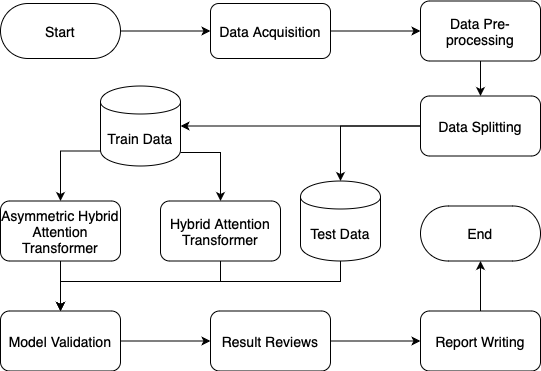

The diagram above was exported from draw.io. Its source (the exported page's mxGraphModel, read from the mxfile embedded in the PNG):
<mxGraphModel dx="927" dy="1031" grid="1" gridSize="10" guides="1" tooltips="1" connect="1" arrows="1" fold="1" page="1" pageScale="1" pageWidth="827" pageHeight="1169" math="0" shadow="0">
  <root>
    <mxCell id="WIyWlLk6GJQsqaUBKTNV-0" />
    <mxCell id="WIyWlLk6GJQsqaUBKTNV-1" parent="WIyWlLk6GJQsqaUBKTNV-0" />
    <mxCell id="uhHRruAeE1idWbl3ZVPa-9" style="edgeStyle=orthogonalEdgeStyle;rounded=0;orthogonalLoop=1;jettySize=auto;html=1;fontSize=14;" parent="WIyWlLk6GJQsqaUBKTNV-1" source="uhHRruAeE1idWbl3ZVPa-8" target="uhHRruAeE1idWbl3ZVPa-10" edge="1">
      <mxGeometry relative="1" as="geometry">
        <mxPoint x="1210" y="77.5" as="targetPoint" />
      </mxGeometry>
    </mxCell>
    <mxCell id="uhHRruAeE1idWbl3ZVPa-8" value="Start" style="html=1;dashed=0;whiteSpace=wrap;shape=mxgraph.dfd.start;fontSize=14;" parent="WIyWlLk6GJQsqaUBKTNV-1" vertex="1">
      <mxGeometry x="1000" y="50" width="120" height="55" as="geometry" />
    </mxCell>
    <mxCell id="uhHRruAeE1idWbl3ZVPa-13" value="" style="edgeStyle=orthogonalEdgeStyle;rounded=0;orthogonalLoop=1;jettySize=auto;html=1;fontSize=14;" parent="WIyWlLk6GJQsqaUBKTNV-1" source="uhHRruAeE1idWbl3ZVPa-10" target="uhHRruAeE1idWbl3ZVPa-12" edge="1">
      <mxGeometry relative="1" as="geometry" />
    </mxCell>
    <mxCell id="uhHRruAeE1idWbl3ZVPa-10" value="Data Acquisition" style="rounded=1;whiteSpace=wrap;html=1;fontSize=14;" parent="WIyWlLk6GJQsqaUBKTNV-1" vertex="1">
      <mxGeometry x="1210" y="50" width="120" height="55" as="geometry" />
    </mxCell>
    <mxCell id="uhHRruAeE1idWbl3ZVPa-15" value="" style="edgeStyle=orthogonalEdgeStyle;rounded=0;orthogonalLoop=1;jettySize=auto;html=1;fontSize=14;" parent="WIyWlLk6GJQsqaUBKTNV-1" source="uhHRruAeE1idWbl3ZVPa-12" target="uhHRruAeE1idWbl3ZVPa-14" edge="1">
      <mxGeometry relative="1" as="geometry" />
    </mxCell>
    <mxCell id="uhHRruAeE1idWbl3ZVPa-12" value="Data Pre-processing" style="whiteSpace=wrap;html=1;rounded=1;fontSize=14;" parent="WIyWlLk6GJQsqaUBKTNV-1" vertex="1">
      <mxGeometry x="1420" y="47.5" width="120" height="60" as="geometry" />
    </mxCell>
    <mxCell id="j28mZVJvxAhuWLk7thO2-0" style="edgeStyle=orthogonalEdgeStyle;rounded=0;orthogonalLoop=1;jettySize=auto;html=1;" edge="1" parent="WIyWlLk6GJQsqaUBKTNV-1" source="uhHRruAeE1idWbl3ZVPa-14" target="uhHRruAeE1idWbl3ZVPa-19">
      <mxGeometry relative="1" as="geometry" />
    </mxCell>
    <mxCell id="j28mZVJvxAhuWLk7thO2-1" style="edgeStyle=orthogonalEdgeStyle;rounded=0;orthogonalLoop=1;jettySize=auto;html=1;" edge="1" parent="WIyWlLk6GJQsqaUBKTNV-1" source="uhHRruAeE1idWbl3ZVPa-14" target="uhHRruAeE1idWbl3ZVPa-33">
      <mxGeometry relative="1" as="geometry" />
    </mxCell>
    <mxCell id="uhHRruAeE1idWbl3ZVPa-14" value="Data Splitting" style="whiteSpace=wrap;html=1;rounded=1;fontSize=14;" parent="WIyWlLk6GJQsqaUBKTNV-1" vertex="1">
      <mxGeometry x="1420" y="142.5" width="120" height="60" as="geometry" />
    </mxCell>
    <mxCell id="uhHRruAeE1idWbl3ZVPa-30" style="edgeStyle=orthogonalEdgeStyle;rounded=0;orthogonalLoop=1;jettySize=auto;html=1;entryX=0.5;entryY=0;entryDx=0;entryDy=0;fontSize=14;" parent="WIyWlLk6GJQsqaUBKTNV-1" target="uhHRruAeE1idWbl3ZVPa-29" edge="1">
      <mxGeometry relative="1" as="geometry">
        <mxPoint x="1110" y="197.50000000000023" as="sourcePoint" />
        <Array as="points">
          <mxPoint x="1060" y="197.5" />
        </Array>
      </mxGeometry>
    </mxCell>
    <mxCell id="uhHRruAeE1idWbl3ZVPa-35" style="edgeStyle=orthogonalEdgeStyle;rounded=0;orthogonalLoop=1;jettySize=auto;html=1;entryX=0.5;entryY=0;entryDx=0;entryDy=0;fontSize=14;" parent="WIyWlLk6GJQsqaUBKTNV-1" source="uhHRruAeE1idWbl3ZVPa-19" target="uhHRruAeE1idWbl3ZVPa-32" edge="1">
      <mxGeometry relative="1" as="geometry">
        <mxPoint x="1187" y="200" as="sourcePoint" />
        <Array as="points">
          <mxPoint x="1220" y="199" />
        </Array>
      </mxGeometry>
    </mxCell>
    <mxCell id="uhHRruAeE1idWbl3ZVPa-19" value="Train Data" style="shape=cylinder;whiteSpace=wrap;html=1;boundedLbl=1;backgroundOutline=1;fontSize=14;" parent="WIyWlLk6GJQsqaUBKTNV-1" vertex="1">
      <mxGeometry x="1100" y="132.5" width="80" height="80" as="geometry" />
    </mxCell>
    <mxCell id="uhHRruAeE1idWbl3ZVPa-43" style="edgeStyle=orthogonalEdgeStyle;rounded=0;orthogonalLoop=1;jettySize=auto;html=1;exitX=0.5;exitY=1;exitDx=0;exitDy=0;fontSize=14;" parent="WIyWlLk6GJQsqaUBKTNV-1" source="uhHRruAeE1idWbl3ZVPa-29" target="uhHRruAeE1idWbl3ZVPa-36" edge="1">
      <mxGeometry relative="1" as="geometry">
        <Array as="points">
          <mxPoint x="1060" y="320" />
          <mxPoint x="1060" y="320" />
        </Array>
      </mxGeometry>
    </mxCell>
    <mxCell id="uhHRruAeE1idWbl3ZVPa-29" value="Asymmetric Hybrid Attention Transformer" style="rounded=1;whiteSpace=wrap;html=1;fontSize=14;" parent="WIyWlLk6GJQsqaUBKTNV-1" vertex="1">
      <mxGeometry x="1000" y="247.5" width="120" height="60" as="geometry" />
    </mxCell>
    <mxCell id="uhHRruAeE1idWbl3ZVPa-45" style="edgeStyle=orthogonalEdgeStyle;rounded=0;orthogonalLoop=1;jettySize=auto;html=1;entryX=0.5;entryY=0;entryDx=0;entryDy=0;exitX=0.5;exitY=1;exitDx=0;exitDy=0;fontSize=14;" parent="WIyWlLk6GJQsqaUBKTNV-1" source="uhHRruAeE1idWbl3ZVPa-32" target="uhHRruAeE1idWbl3ZVPa-36" edge="1">
      <mxGeometry relative="1" as="geometry">
        <Array as="points">
          <mxPoint x="1220" y="328" />
          <mxPoint x="1060" y="328" />
        </Array>
      </mxGeometry>
    </mxCell>
    <mxCell id="uhHRruAeE1idWbl3ZVPa-32" value="Hybrid Attention Transformer" style="rounded=1;whiteSpace=wrap;html=1;fontSize=14;" parent="WIyWlLk6GJQsqaUBKTNV-1" vertex="1">
      <mxGeometry x="1160" y="247.5" width="120" height="60" as="geometry" />
    </mxCell>
    <mxCell id="uhHRruAeE1idWbl3ZVPa-46" style="edgeStyle=orthogonalEdgeStyle;rounded=0;orthogonalLoop=1;jettySize=auto;html=1;entryX=0.5;entryY=0;entryDx=0;entryDy=0;fontSize=14;exitX=0.5;exitY=1;exitDx=0;exitDy=0;" parent="WIyWlLk6GJQsqaUBKTNV-1" source="uhHRruAeE1idWbl3ZVPa-33" target="uhHRruAeE1idWbl3ZVPa-36" edge="1">
      <mxGeometry relative="1" as="geometry">
        <Array as="points">
          <mxPoint x="1340" y="328" />
          <mxPoint x="1060" y="328" />
        </Array>
      </mxGeometry>
    </mxCell>
    <mxCell id="uhHRruAeE1idWbl3ZVPa-33" value="Test Data" style="shape=cylinder;whiteSpace=wrap;html=1;boundedLbl=1;backgroundOutline=1;fontSize=14;" parent="WIyWlLk6GJQsqaUBKTNV-1" vertex="1">
      <mxGeometry x="1300" y="227.5" width="80" height="80" as="geometry" />
    </mxCell>
    <mxCell id="NyC4TBCPjphwU7XaI3bw-0" style="edgeStyle=orthogonalEdgeStyle;rounded=0;orthogonalLoop=1;jettySize=auto;html=1;fontSize=14;" parent="WIyWlLk6GJQsqaUBKTNV-1" source="uhHRruAeE1idWbl3ZVPa-36" target="uhHRruAeE1idWbl3ZVPa-38" edge="1">
      <mxGeometry relative="1" as="geometry" />
    </mxCell>
    <mxCell id="uhHRruAeE1idWbl3ZVPa-36" value="Model Validation" style="whiteSpace=wrap;html=1;rounded=1;fontSize=14;" parent="WIyWlLk6GJQsqaUBKTNV-1" vertex="1">
      <mxGeometry x="1000" y="357.5" width="120" height="60" as="geometry" />
    </mxCell>
    <mxCell id="9VH1AxQh5ERZ3rtvUV0s-3" style="edgeStyle=orthogonalEdgeStyle;rounded=0;orthogonalLoop=1;jettySize=auto;html=1;fontSize=14;" parent="WIyWlLk6GJQsqaUBKTNV-1" source="uhHRruAeE1idWbl3ZVPa-38" target="uhHRruAeE1idWbl3ZVPa-40" edge="1">
      <mxGeometry relative="1" as="geometry" />
    </mxCell>
    <mxCell id="uhHRruAeE1idWbl3ZVPa-38" value="Result Reviews" style="whiteSpace=wrap;html=1;rounded=1;fontSize=14;" parent="WIyWlLk6GJQsqaUBKTNV-1" vertex="1">
      <mxGeometry x="1210" y="357.5" width="120" height="60" as="geometry" />
    </mxCell>
    <mxCell id="uhHRruAeE1idWbl3ZVPa-47" style="edgeStyle=orthogonalEdgeStyle;rounded=0;orthogonalLoop=1;jettySize=auto;html=1;fontSize=14;" parent="WIyWlLk6GJQsqaUBKTNV-1" source="uhHRruAeE1idWbl3ZVPa-40" target="uhHRruAeE1idWbl3ZVPa-42" edge="1">
      <mxGeometry relative="1" as="geometry" />
    </mxCell>
    <mxCell id="uhHRruAeE1idWbl3ZVPa-40" value="Report Writing" style="whiteSpace=wrap;html=1;rounded=1;fontSize=14;" parent="WIyWlLk6GJQsqaUBKTNV-1" vertex="1">
      <mxGeometry x="1420" y="357.5" width="120" height="60" as="geometry" />
    </mxCell>
    <mxCell id="uhHRruAeE1idWbl3ZVPa-42" value="End" style="html=1;dashed=0;whiteSpace=wrap;shape=mxgraph.dfd.start;fontSize=14;" parent="WIyWlLk6GJQsqaUBKTNV-1" vertex="1">
      <mxGeometry x="1420" y="252.5" width="120" height="55" as="geometry" />
    </mxCell>
  </root>
</mxGraphModel>